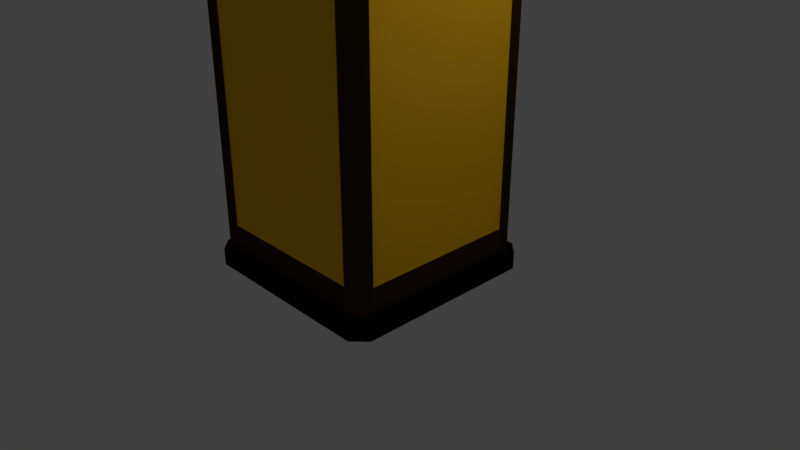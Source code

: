 # Source: lantern.blend  (saved by Blender 2.78.0; exported with 4.5.12 LTS)
import bpy
from mathutils import Matrix  # noqa: F401  (used for matrix-valued properties, if any)

bpy.ops.wm.read_factory_settings(use_empty=True)
scene = bpy.context.scene
scene.name = 'Scene'

# ---- collections
col_collection_1 = bpy.data.collections.new('Collection 1'); scene.collection.children.link(col_collection_1)

# ---- materials (node trees are filled in below, after node groups)
mat_lantern_light = bpy.data.materials.new('lantern_light')
mat_lantern_light.alpha_threshold = 0.0
mat_lantern_light.use_transparent_shadow = False
mat_lantern_light.diffuse_color = (1.0, 0.5388, 0.01226, 1.0)
mat_lantern_light.specular_color = (0.9445, 1.0, 0.0)
mat_lantern_light.roughness = 0.5
mat_lantern_frame = bpy.data.materials.new('lantern_frame')
mat_lantern_frame.alpha_threshold = 0.0
mat_lantern_frame.use_transparent_shadow = False
mat_lantern_frame.diffuse_color = (0.04203, 0.02192, 0.006464, 1.0)
mat_lantern_frame.roughness = 0.5
mat_lantern_base = bpy.data.materials.new('lantern_base')
mat_lantern_base.alpha_threshold = 0.0
mat_lantern_base.use_transparent_shadow = False
mat_lantern_base.diffuse_color = (0.002822, 0.002667, 0.008076, 1.0)
mat_lantern_base.roughness = 0.5

# ---- material node trees

# ---- world
world_world = bpy.data.worlds.new('World'); scene.world = world_world
world_world.color = (0.05088, 0.05088, 0.05088)
world_world.use_sun_shadow = False
world_world.sun_shadow_jitter_overblur = 0.0
world_world.cycles.sampling_method = 'MANUAL'

# ---- cameras
cam_camera = bpy.data.cameras.new('Camera')
cam_camera.clip_end = 100.0
cam_camera.lens = 35.0
cam_camera.sensor_width = 32.0
cam_camera.sensor_height = 18.0
cam_camera.ortho_scale = 7.314
cam_camera.dof.focus_distance = 0.0
cam_camera.dof.aperture_fstop = 128.0

# ---- lights
light_lamp = bpy.data.lights.new('Lamp', 'POINT')
light_lamp.transmission_factor = 0.0
light_lamp.cutoff_distance = 30.0
light_lamp.energy = 100.0
light_lamp.shadow_buffer_clip_start = 1.001
light_lamp.shadow_soft_size = 0.1
light_lamp.shadow_maximum_resolution = 0.006
light_lamp.use_absolute_resolution = True

# ---- meshes
me_cylinder = bpy.data.meshes.new('Cylinder')
me_cylinder.from_pydata([(0.8771, 0.8771, -1.362), (0.8771, -0.8771, -1.362), (-0.8771, 0.8771, -1.362), (-0.8771, -0.8771, -1.362), (0.9665, 0.8413, 1.272), (0.8413, 0.9665, 1.272), (0.8413, 0.9665, -1.272), (0.9665, 0.8413, -1.272), (0.8942, 0.8942, -1.345), (0.8413, -0.9665, 1.272), (0.9665, -0.8413, 1.272), (0.8942, -0.8942, 1.345), (0.9665, -0.8413, -1.272), (0.8413, -0.9665, -1.272), (0.8942, -0.8942, -1.345), (-0.8413, 0.9665, 1.272), (-0.9665, 0.8413, 1.272), (-0.8942, 0.8942, 1.345), (-0.9665, 0.8413, -1.272), (-0.8413, 0.9665, -1.272), (-0.8942, 0.8942, -1.345), (-0.9665, -0.8413, 1.272), (-0.8413, -0.9665, 1.272), (-0.8942, -0.8942, 1.345), (-0.8413, -0.9665, -1.272), (-0.9665, -0.8413, -1.272), (-0.8942, -0.8942, -1.345), (-1.032, 1.032, 47.53), (1.032, 1.032, 47.53), (1.032, -1.032, 47.53), (-1.032, -1.032, 47.53), (-0.307, 0.307, 59.46), (0.307, 0.307, 59.46), (0.307, -0.307, 59.46), (-0.307, -0.307, 59.46), (-0.3741, 0.3741, 60.49), (0.3741, 0.3741, 60.49), (0.3741, -0.3741, 60.49), (-0.3741, -0.3741, 60.49), (0.0, 0.0, 67.21), (0.7291, 0.8771, 1.362), (0.8771, 0.7291, 1.362), (0.8942, 0.8942, 1.345), (0.8771, -0.7291, 1.362), (0.7291, -0.8771, 1.362), (-0.8771, 0.7291, 1.362), (-0.7291, 0.8771, 1.362), (-0.7291, -0.8771, 1.362), (-0.8771, -0.7291, 1.362), (-0.7291, 0.8771, 5.188), (0.7291, 0.8771, 5.188), (0.8771, -0.7291, 5.188), (-0.8771, 0.7291, 5.188), (0.8771, 0.7291, 5.188), (0.7291, -0.8771, 5.188), (-0.7291, -0.8771, 5.188), (-0.8771, -0.7291, 5.188), (-0.8771, 0.7291, 43.86), (-0.7291, 0.8771, 43.86), (0.7291, 0.8771, 43.86), (0.8771, 0.7291, 43.86), (0.8771, -0.7291, 43.86), (0.7291, -0.8771, 43.86), (-0.7291, -0.8771, 43.86), (-0.8771, -0.7291, 43.86), (-0.7291, 0.8771, 45.72), (-0.8771, 0.7291, 45.72), (-0.8897, 0.8897, 45.86), (0.8771, 0.7291, 45.72), (0.7291, 0.8771, 45.72), (0.8897, 0.8897, 45.86), (0.7291, -0.8771, 45.72), (0.8771, -0.7291, 45.72), (0.8897, -0.8897, 45.86), (-0.8771, -0.7291, 45.72), (-0.7291, -0.8771, 45.72), (-0.8897, -0.8897, 45.86), (0.934, -0.7764, 5.188), (0.934, -0.7764, 43.86), (0.7764, -0.934, 5.188), (0.7764, -0.934, 1.362), (-0.934, 0.7764, 1.362), (-0.934, 0.7764, 5.188), (-0.7764, -0.934, 1.362), (-0.7764, -0.934, 5.188), (0.934, 0.7764, 5.188), (0.934, 0.7764, 1.362), (-0.7764, 0.934, 43.86), (-0.7764, 0.934, 5.188), (0.7764, 0.934, 5.188), (0.7764, 0.934, 43.86), (-0.934, -0.7764, 5.188), (-0.934, -0.7764, 1.362), (0.7764, 0.934, 1.362), (0.934, -0.7764, 1.362), (-0.7764, 0.934, 1.362), (-0.7764, 0.934, 45.72), (-0.934, 0.7764, 45.72), (0.934, 0.7764, 45.72), (0.7764, 0.934, 45.72), (0.7764, -0.934, 45.72), (0.934, -0.7764, 45.72), (-0.934, -0.7764, 45.72), (-0.7764, -0.934, 45.72), (0.934, 0.7764, 43.86), (0.7764, -0.934, 43.86), (-0.7764, -0.934, 43.86), (-0.934, -0.7764, 43.86), (-0.934, 0.7764, 43.86)], [], [(3, 1, 14, 13, 24, 26), (2, 0, 1, 3), (19, 15, 5, 6), (2, 3, 26, 25, 18, 20), (0, 2, 20, 19, 6, 8), (7, 4, 10, 12), (13, 9, 22, 24), (47, 44, 54, 55), (25, 21, 16, 18), (43, 41, 53, 51), (1, 0, 8, 7, 12, 14), (23, 48, 45, 17, 16, 21), (4, 5, 42), (6, 7, 8), (9, 10, 11), (12, 13, 14), (15, 16, 17), (18, 19, 20), (21, 22, 23), (24, 25, 26), (6, 5, 4, 7), (9, 13, 12, 10), (18, 16, 15, 19), (21, 25, 24, 22), (17, 46, 40, 42, 5, 15), (45, 48, 56, 52), (42, 41, 43, 11, 10, 4), (11, 44, 47, 23, 22, 9), (55, 54, 62, 63), (52, 56, 64, 57), (48, 47, 83, 92), (56, 48, 92, 91), (50, 49, 58, 59), (51, 53, 60, 61), (73, 72, 68, 70, 28, 29), (69, 68, 98, 99), (61, 60, 104, 78), (67, 66, 74, 76, 30, 27), (29, 28, 32, 33), (76, 75, 71, 73, 29, 30), (70, 69, 65, 67, 27, 28), (31, 34, 38, 35), (30, 29, 33, 34), (27, 30, 34, 31), (28, 27, 31, 32), (37, 36, 39), (32, 31, 35, 36), (33, 32, 36, 37), (34, 33, 37, 38), (38, 37, 39), (35, 38, 39), (36, 35, 39), (40, 41, 42), (43, 44, 11), (45, 46, 17), (47, 48, 23), (65, 66, 67), (68, 69, 70), (71, 72, 73), (74, 75, 76), (46, 45, 81, 95), (59, 58, 87, 90), (60, 53, 85, 104), (44, 43, 94, 80), (57, 64, 107, 108), (66, 65, 96, 97), (40, 50, 89, 93), (41, 40, 93, 86), (43, 51, 77, 94), (50, 59, 90, 89), (49, 46, 95, 88), (58, 49, 88, 87), (40, 46, 49, 50), (90, 87, 96, 99), (108, 107, 102, 97), (78, 104, 98, 101), (106, 105, 100, 103), (83, 84, 91, 92), (88, 95, 81, 82), (94, 77, 79, 80), (85, 86, 93, 89), (89, 90, 104, 85), (105, 79, 77, 78), (107, 91, 84, 106), (87, 88, 82, 108), (106, 103, 102, 107), (96, 87, 108, 97), (98, 104, 90, 99), (100, 105, 78, 101), (62, 54, 79, 105), (63, 62, 105, 106), (51, 61, 78, 77), (74, 66, 97, 102), (64, 56, 91, 107), (65, 69, 99, 96), (72, 71, 100, 101), (55, 63, 106, 84), (54, 44, 80, 79), (68, 72, 101, 98), (45, 52, 82, 81), (71, 75, 103, 100), (52, 57, 108, 82), (47, 55, 84, 83), (75, 74, 102, 103), (53, 41, 86, 85)])
me_cylinder.polygons.foreach_set('material_index', [2, 2, 2, 2, 2, 2, 2, 1, 2, 1, 2, 2, 2, 2, 2, 2, 2, 2, 2, 2, 2, 2, 2, 2, 2, 1, 2, 2, 0, 0, 2, 1, 0, 0, 2, 2, 1, 2, 2, 2, 2, 2, 2, 2, 2, 2, 2, 2, 2, 2, 2, 2, 2, 2, 2, 2, 2, 2, 2, 2, 2, 1, 1, 2, 1, 2, 1, 2, 1, 1, 1, 1, 1, 1, 1, 1, 1, 1, 1, 1, 1, 1, 1, 1, 1, 1, 1, 1, 1, 1, 1, 1, 2, 1, 2, 2, 1, 1, 2, 1, 2, 1, 1, 2, 1])
me_cylinder.materials.append(mat_lantern_light)
me_cylinder.materials.append(mat_lantern_frame)
me_cylinder.materials.append(mat_lantern_base)
me_cylinder.use_remesh_preserve_volume = False
me_cylinder.use_remesh_preserve_attributes = False
me_cylinder.use_mirror_vertex_groups = False
me_cylinder.update()

# ---- objects
ob_cylinder = bpy.data.objects.new('Cylinder', me_cylinder)
ob_lamp = bpy.data.objects.new('Lamp', light_lamp)
ob_camera = bpy.data.objects.new('Camera', cam_camera)

# ---- transforms, parenting, visibility, modifiers, constraints
ob_cylinder.location = (0.0, 0.0, 0.0)
ob_cylinder.scale = (1.438, 1.438, 0.08804)
ob_cylinder.lineart.crease_threshold = 0.0
ob_lamp.location = (4.076, 1.005, 5.904)
ob_lamp.rotation_euler = (0.6503, 0.05522, 1.866)
ob_lamp.lock_rotations_4d = False
ob_lamp.empty_display_type = 'ARROWS'
ob_lamp.color = (0.0, 0.0, 0.0, 0.0)
ob_lamp.lineart.crease_threshold = 0.0
ob_camera.location = (7.481, -6.508, 5.344)
ob_camera.rotation_euler = (1.109, 0.0, 0.8149)
ob_camera.lock_rotations_4d = False
ob_camera.empty_display_type = 'ARROWS'
ob_camera.color = (0.0, 0.0, 0.0, 0.0)
ob_camera.display_type = 'WIRE'
ob_camera.lineart.crease_threshold = 0.0

# ---- collection membership
col_collection_1.objects.link(ob_cylinder)
col_collection_1.objects.link(ob_lamp)
col_collection_1.objects.link(ob_camera)

# ---- scene / render settings (as saved in the file)
scene.camera = ob_camera
scene.frame_start = 1; scene.frame_end = 250; scene.frame_set(1)
scene.render.engine = 'BLENDER_EEVEE_NEXT'
scene.render.resolution_percentage = 50
scene.render.dither_intensity = 0.0
scene.cycles.use_denoising = False
scene.cycles.samples = 128
scene.cycles.sampling_pattern = 'TABULATED_SOBOL'
scene.cycles.light_sampling_threshold = 0.0
scene.cycles.use_adaptive_sampling = False
scene.cycles.use_light_tree = False
scene.cycles.blur_glossy = 0.0
scene.cycles.sample_clamp_indirect = 0.0
scene.view_settings.view_transform = 'Standard'
bpy.context.view_layer.update()
